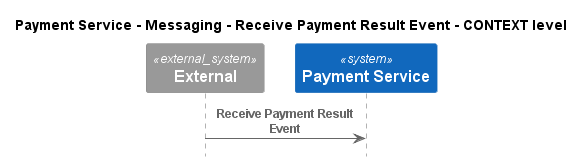

The diagram above was rendered by PlantUML. Its source (embedded in the PNG):
@startuml
!pragma layout smetana
!include ..\..\..\..\..\..\.c4s\C4_Sequence.puml

title Payment Service - Messaging - Receive Payment Result Event - CONTEXT level

System_Ext(C4InterFlow.SoftwareSystems.ExternalSystem, "External", "")
System(ECommercePlatform.SoftwareSystems.PaymentService, "Payment Service", "")

Rel(C4InterFlow.SoftwareSystems.ExternalSystem, ECommercePlatform.SoftwareSystems.PaymentService, "Receive Payment Result Event")


@enduml